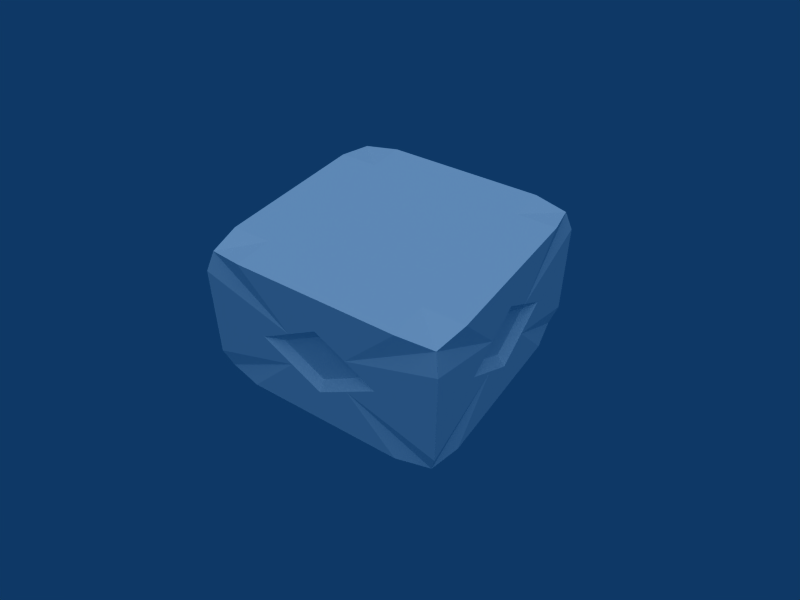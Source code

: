 # Source: Block.blend  (saved by Blender 2.49.2; exported with 4.5.12 LTS)
import bpy
from mathutils import Matrix  # noqa: F401  (used for matrix-valued properties, if any)

bpy.ops.wm.read_factory_settings(use_empty=True)
scene = bpy.context.scene
scene.name = 'Scene'

# ---- collections
col_collection_1 = bpy.data.collections.new('Collection 1'); scene.collection.children.link(col_collection_1)

# ---- materials (node trees are filled in below, after node groups)
mat_material = bpy.data.materials.new('Material')
mat_material.alpha_threshold = 0.0
mat_material.diffuse_color = (1.0, 1.0, 1.0, 1.0)
mat_material.specular_color = (0.8547, 0.6025, 0.2543)
mat_material.roughness = 0.5
mat_material.specular_intensity = 0.0
mat_material.line_color = (0.0, 0.0, 0.0, 1.0)
mat_material_001 = bpy.data.materials.new('Material.001')
mat_material_001.alpha_threshold = 0.0
mat_material_001.diffuse_color = (1.0, 1.0, 1.0, 1.0)
mat_material_001.specular_color = (0.8547, 0.6025, 0.2543)
mat_material_001.roughness = 0.5
mat_material_001.specular_intensity = 0.0
mat_material_001.line_color = (0.0, 0.0, 0.0, 1.0)

# ---- material node trees

# ---- world
world_world = bpy.data.worlds.new('World'); scene.world = world_world
world_world.color = (0.05656, 0.2208, 0.4)
world_world.use_sun_shadow = False
world_world.sun_shadow_jitter_overblur = 0.0
world_world.cycles.sampling_method = 'MANUAL'
world_world.cycles.sample_map_resolution = 256

# ---- cameras
cam_camera = bpy.data.cameras.new('Camera')
cam_camera.passepartout_alpha = 0.2
cam_camera.clip_end = 100.0
cam_camera.lens = 35.0
cam_camera.show_passepartout = False
cam_camera.show_safe_areas = True
cam_camera.dof.focus_distance = 0.0
cam_camera.dof.aperture_fstop = 128.0

# ---- lights
light_lamp = bpy.data.lights.new('Lamp', 'SUN')
light_lamp.transmission_factor = 0.0
light_lamp.angle = 1.571
light_lamp.energy = 1.0
light_lamp.shadow_buffer_clip_start = 0.5
light_lamp.shadow_soft_size = 1.0
light_lamp.shadow_cascade_max_distance = 1000.0
light_lamp.cycles.use_multiple_importance_sampling = False

# ---- meshes
me_circle = bpy.data.meshes.new('Circle')
me_circle.from_pydata([(1.994, 1.995, 1.213), (1.994, 1.995, -1.183), (1.994, -1.998, 1.213), (1.994, -1.998, -1.183), (-1.997, 1.995, 1.213), (-1.997, 1.995, -1.183), (-1.997, -1.998, 1.213), (-1.997, -1.998, -1.183), (2.099, 2.1, 0.01501), (2.099, -2.102, 0.01501), (-2.101, 2.1, 0.01501), (-2.101, -2.102, 0.01501), (0.2613, -2.102, 0.4878), (0.3488, 2.1, -1.246), (0.3488, -2.102, 1.276), (-0.3512, -2.102, -1.246), (-0.001181, -1.983, 0.4563), (-1.401, -2.102, -1.246), (-0.001181, 1.981, -0.4262), (-2.101, 1.4, -1.246), (0.4276, -1.983, -0.1688), (1.964, 0.1826, -0.3159), (0.4276, 1.981, 0.1989), (1.964, 0.7342, 0.01501), (2.099, -0.001241, 0.6454), (-0.5218, 1.981, -0.1137), (-0.001181, -1.983, -0.4262), (-1.401, -1.402, -1.246), (-1.966, -0.001241, 0.01501), (2.099, 0.5241, -0.3002), (2.099, -0.5265, 0.3302), (1.964, -0.001241, 0.01501), (-2.101, 0.5241, 0.3302), (-0.001181, -1.983, 0.01501), (-0.001181, 1.981, 0.01501), (-2.101, -0.5265, -0.3002), (1.049, 2.1, 0.01501), (1.049, -2.102, 0.01501), (-1.051, 2.1, 0.01501), (-1.051, -2.102, 0.01501), (-0.001181, 2.1, 0.6454), (-0.001181, 2.1, -0.6153), (-0.001181, -2.102, 0.6454), (-0.001181, -2.102, -0.6153), (1.399, 1.4, 1.276), (0.5238, 2.1, -0.3002), (0.5238, -2.102, 0.3302), (-0.2637, -2.102, -0.4577), (-0.5262, 2.1, 0.3302), (-0.5262, 2.1, -0.3002), (-0.5262, -2.102, 0.3302), (-0.5262, -2.102, -0.3002), (2.099, 2.1, 0.8555), (-1.966, -0.001241, 0.4563), (1.964, 0.1826, 0.3459), (2.099, -2.102, -0.8255), (0.6113, 1.981, -0.05853), (-2.101, 2.1, -0.8255), (-2.101, -2.102, 0.8555), (-0.001181, -0.001241, -1.246), (-0.2637, -2.102, 0.4878), (2.099, 2.1, -0.8255), (2.099, -2.102, 0.8555), (-0.2462, 1.981, -0.2792), (-2.101, 2.1, 0.8555), (-1.966, 0.7342, 0.01501), (-0.2637, 2.1, -0.4577), (-2.101, -2.102, -0.8255), (1.964, -0.7366, 0.01501), (2.099, 1.049, 0.01501), (2.099, -1.052, 0.01501), (1.964, -0.1851, 0.3459), (-2.101, 1.049, 0.01501), (-1.966, -0.7366, 0.01501), (0.1826, 1.981, -0.3159), (-2.101, -1.052, 0.01501), (2.099, 0.5241, 0.3302), (-0.2462, -1.983, 0.3092), (-0.1849, 1.981, 0.3459), (2.099, -0.5265, -0.3002), (0.1826, -1.983, -0.3159), (-2.101, 0.5241, -0.3002), (-2.101, -0.5265, 0.3302), (-0.3074, -1.983, -0.2424), (1.964, -0.001241, -0.4262), (0.7863, 2.1, -0.1426), (0.7863, -2.102, 0.1726), (-0.001181, -0.001241, 1.276), (-0.7887, 2.1, 0.1726), (-1.044, -0.001241, -1.246), (0.7338, 1.981, 0.01501), (-0.7887, -2.102, -0.1426), (0.7863, 2.1, 0.1726), (2.099, 1.4, 1.276), (-1.966, -0.001241, -0.4262), (0.7863, -2.102, -0.1426), (-1.966, 0.1826, -0.3159), (-0.7887, 2.1, -0.1426), (-0.7887, -2.102, 0.1726), (0.1826, -1.983, 0.3459), (-0.4299, -1.983, 0.1989), (1.399, 1.4, -1.246), (1.399, -1.402, 1.276), (0.4276, 1.981, -0.1688), (-0.001181, 1.043, 1.276), (-0.001181, 1.043, -1.246), (-0.001181, -1.045, 1.276), (-0.001181, -1.045, -1.246), (-0.5524, -1.983, -0.0953), (1.964, -0.001241, 0.4563), (2.099, -1.402, 1.276), (2.099, -1.402, -1.246), (-2.101, 1.4, 1.276), (-0.7362, 1.981, 0.01501), (0.5194, -1.983, 0.1437), (-2.101, -1.402, -1.246), (-0.7362, -1.983, 0.01501), (-1.401, 1.4, -1.246), (1.964, -0.1851, -0.3159), (2.099, 1.4, -1.246), (-1.966, 0.1826, 0.3459), (-0.001181, 1.981, 0.4563), (-2.101, -1.402, 1.276), (-1.966, -0.1851, -0.3159), (-1.401, -1.402, 1.276), (2.099, 0.2614, -0.4577), (-1.401, 1.4, 1.276), (2.099, -0.001241, -0.6153), (-2.101, 0.2614, 0.4878), (-2.101, -0.001241, -0.6153), (-2.101, -0.001241, 0.6454), (-2.101, -0.2639, -0.4577), (2.099, 0.2614, 0.4878), (1.399, -1.402, -1.246), (2.099, -0.3514, 0.4352), (2.099, -0.3514, -0.4052), (-1.044, -0.001241, 1.276), (-2.101, 0.349, -0.4052), (-2.101, -0.3514, 0.4352), (-0.4299, 1.981, 0.1989), (1.399, 2.1, 1.276), (1.399, 2.1, -1.246), (1.399, -2.102, 1.276), (1.399, -2.102, -1.246), (0.7338, -1.983, 0.01501), (0.5238, -2.102, -0.3002), (-1.401, -2.102, 1.276), (-1.966, -0.1851, 0.3459), (0.3488, 2.1, 1.276), (0.2613, 2.1, -0.4577), (0.5238, 2.1, 0.3302), (0.1826, 1.981, 0.3459), (-1.401, 2.1, 1.276), (-1.401, 2.1, -1.246), (-0.7012, -2.102, 1.276), (-0.2637, 2.1, 0.4878), (1.042, -0.001241, 1.276), (1.042, -0.001241, -1.246)], [], [(76, 69, 52), (69, 76, 23), (61, 69, 29), (109, 24, 71), (62, 70, 30), (58, 6, 82), (79, 70, 55), (108, 51, 83), (64, 72, 32), (74, 41, 18), (81, 72, 57), (30, 2, 62), (82, 75, 58), (40, 151, 121), (67, 75, 35), (21, 29, 23), (49, 97, 25), (69, 8, 52), (50, 98, 100), (8, 69, 61), (81, 137, 96), (9, 70, 62), (79, 135, 118), (70, 9, 55), (26, 47, 43), (10, 72, 64), (40, 150, 151), (72, 10, 57), (108, 91, 51), (75, 11, 58), (138, 130, 147), (11, 75, 67), (36, 92, 52), (36, 52, 8), (61, 85, 36), (61, 36, 8), (62, 86, 37), (62, 37, 9), (37, 95, 55), (37, 55, 9), (64, 88, 38), (64, 38, 10), (38, 97, 57), (38, 57, 10), (39, 98, 58), (39, 58, 11), (67, 91, 39), (67, 39, 11), (137, 129, 96), (120, 128, 32), (89, 107, 17), (82, 138, 147), (135, 127, 118), (35, 7, 67), (71, 24, 134), (104, 87, 156), (105, 89, 153), (107, 59, 157), (132, 24, 109), (107, 157, 119), (94, 129, 131), (104, 156, 93), (53, 128, 120), (157, 59, 105), (24, 132, 93), (24, 93, 110), (119, 125, 127), (73, 147, 28), (136, 104, 152), (28, 120, 65), (53, 130, 128), (97, 113, 25), (112, 128, 130), (31, 71, 68), (84, 127, 125), (23, 54, 31), (127, 84, 118), (130, 122, 112), (115, 131, 129), (115, 129, 19), (132, 109, 54), (145, 95, 20), (96, 94, 28), (156, 106, 102), (110, 134, 24), (43, 145, 80), (127, 135, 111), (127, 111, 119), (28, 53, 120), (72, 81, 65), (129, 137, 19), (76, 132, 54), (130, 138, 122), (106, 136, 146), (95, 37, 144), (144, 86, 114), (150, 40, 148), (150, 148, 140), (81, 96, 65), (13, 149, 141), (79, 118, 68), (14, 12, 142), (145, 43, 143), (32, 4, 64), (113, 88, 139), (99, 42, 16), (76, 54, 23), (52, 0, 76), (120, 32, 65), (60, 154, 146), (95, 144, 20), (15, 47, 17), (82, 147, 73), (65, 32, 72), (13, 41, 149), (70, 79, 68), (14, 42, 12), (68, 30, 70), (84, 125, 21), (43, 15, 143), (148, 40, 155), (148, 155, 152), (66, 41, 13), (66, 13, 153), (60, 42, 14), (60, 14, 154), (15, 43, 47), (73, 35, 75), (92, 36, 90), (31, 109, 71), (33, 144, 114), (90, 36, 85), (116, 33, 100), (113, 38, 88), (29, 1, 61), (133, 143, 15), (147, 53, 28), (152, 44, 148), (156, 87, 106), (101, 153, 13), (102, 146, 154), (102, 154, 14), (15, 17, 133), (157, 105, 119), (23, 29, 69), (44, 140, 148), (75, 82, 73), (141, 101, 13), (34, 113, 139), (142, 102, 14), (90, 34, 22), (57, 5, 81), (100, 33, 77), (42, 60, 16), (77, 33, 16), (33, 83, 26), (118, 84, 31), (21, 125, 29), (151, 34, 121), (34, 74, 18), (104, 93, 44), (33, 116, 108), (101, 119, 105), (28, 94, 123), (114, 86, 46), (31, 84, 21), (107, 119, 133), (144, 33, 20), (41, 66, 18), (152, 104, 44), (22, 34, 151), (105, 153, 101), (144, 37, 86), (106, 146, 102), (33, 99, 16), (17, 107, 133), (60, 50, 100), (113, 34, 25), (66, 49, 25), (34, 90, 56), (43, 80, 26), (55, 3, 79), (103, 45, 149), (34, 56, 103), (34, 139, 78), (78, 155, 40), (71, 134, 30), (34, 103, 74), (34, 78, 121), (150, 92, 22), (83, 51, 47), (80, 33, 26), (33, 108, 83), (103, 85, 45), (92, 90, 22), (145, 20, 80), (94, 131, 123), (110, 93, 102), (116, 91, 108), (119, 111, 133), (71, 30, 68), (66, 63, 18), (60, 77, 16), (83, 47, 26), (78, 40, 121), (60, 100, 77), (139, 48, 155), (66, 25, 63), (129, 94, 96), (93, 156, 102), (114, 46, 12), (103, 149, 74), (33, 114, 99), (25, 34, 63), (130, 53, 147), (63, 34, 18), (136, 152, 146), (90, 85, 56), (17, 153, 89), (56, 85, 103), (74, 149, 41), (139, 88, 48), (28, 123, 73), (139, 155, 78), (65, 96, 28), (99, 12, 42), (150, 22, 151), (114, 12, 99), (68, 118, 31), (20, 33, 80), (31, 21, 23), (98, 116, 100), (93, 0, 44), (101, 1, 119), (102, 2, 110), (111, 3, 133), (126, 4, 112), (19, 5, 117), (122, 6, 124), (27, 7, 115), (44, 0, 140), (141, 1, 101), (142, 2, 102), (133, 3, 143), (152, 4, 126), (117, 5, 153), (124, 6, 146), (17, 7, 27), (54, 109, 31), (141, 149, 45), (142, 12, 46), (123, 131, 35), (152, 155, 48), (49, 66, 153), (50, 60, 146), (17, 47, 51), (140, 0, 150), (45, 1, 141), (46, 2, 142), (143, 3, 145), (48, 4, 152), (153, 5, 49), (146, 6, 50), (51, 7, 17), (132, 76, 93), (119, 29, 125), (110, 30, 134), (135, 79, 111), (112, 32, 128), (137, 81, 19), (138, 82, 122), (115, 35, 131), (76, 0, 93), (119, 1, 29), (110, 2, 30), (79, 3, 111), (112, 4, 32), (81, 5, 19), (82, 6, 122), (115, 7, 35), (92, 150, 52), (61, 45, 85), (62, 46, 86), (95, 145, 55), (64, 48, 88), (97, 49, 57), (98, 50, 58), (67, 51, 91), (150, 0, 52), (61, 1, 45), (62, 2, 46), (145, 3, 55), (64, 4, 48), (49, 5, 57), (50, 6, 58), (67, 7, 51), (89, 59, 107), (123, 35, 73), (116, 39, 91), (106, 87, 136), (98, 39, 116), (105, 59, 89), (136, 87, 104), (97, 38, 113), (19, 117, 27, 115), (112, 122, 124, 126)])
me_circle.polygons.foreach_set('material_index', [0, 0, 0, 0, 0, 0, 0, 0, 0, 0, 0, 0, 0, 0, 0, 0, 0, 0, 0, 0, 0, 0, 0, 0, 0, 0, 0, 0, 0, 0, 0, 0, 0, 0, 0, 0, 0, 0, 0, 0, 0, 0, 0, 0, 0, 0, 0, 0, 0, 0, 1, 0, 0, 0, 0, 1, 1, 1, 0, 1, 0, 1, 0, 1, 0, 0, 0, 0, 1, 0, 0, 0, 0, 0, 0, 0, 0, 0, 0, 0, 0, 0, 0, 1, 0, 0, 0, 0, 0, 0, 0, 0, 0, 1, 0, 0, 0, 0, 0, 0, 0, 0, 0, 0, 0, 0, 0, 0, 0, 0, 0, 0, 0, 0, 0, 0, 0, 0, 0, 0, 0, 0, 0, 0, 0, 0, 0, 0, 0, 0, 0, 0, 0, 0, 0, 1, 0, 1, 1, 1, 1, 1, 1, 1, 0, 1, 0, 1, 0, 1, 0, 0, 0, 0, 0, 0, 0, 0, 0, 0, 1, 0, 1, 0, 0, 0, 1, 0, 0, 1, 0, 1, 0, 1, 0, 1, 0, 0, 0, 0, 0, 0, 0, 0, 0, 0, 0, 0, 0, 0, 0, 0, 0, 0, 0, 0, 0, 1, 0, 1, 0, 0, 0, 0, 0, 0, 0, 0, 0, 1, 0, 0, 0, 0, 0, 0, 1, 0, 1, 0, 0, 0, 0, 0, 0, 0, 0, 0, 0, 0, 0, 0, 1, 1, 1, 1, 1, 1, 1, 1, 1, 1, 1, 1, 1, 1, 1, 1, 0, 0, 0, 0, 0, 0, 0, 0, 0, 0, 0, 0, 0, 0, 0, 0, 0, 0, 0, 0, 0, 0, 0, 0, 0, 0, 0, 0, 0, 0, 0, 0, 0, 0, 0, 0, 0, 0, 0, 0, 0, 0, 0, 0, 0, 0, 0, 0, 1, 0, 0, 1, 0, 1, 1, 0, 1, 1])
_uv = me_circle.uv_layers.new(name='UVTex')
_uv.uv.foreach_set('vector', [0.625, 0.625, 0.75, 0.5, 1.0, 0.8333, 0.75, 0.5, 0.625, 0.625, 0.675, 0.5, 1.0, 0.1667, 0.75, 0.5, 0.625, 0.375, 0.5, 0.675, 0.5, 0.75, 0.4563, 0.6312, 1.362e-07, 0.8333, 0.25, 0.5, 0.375, 0.625, 1.0, 0.8333, 0.9751, 0.9751, 0.625, 0.625, 0.375, 0.375, 0.25, 0.5, 6.808e-08, 0.1667, 0.3688, 0.4562, 0.375, 0.375, 0.4271, 0.3979, 1.362e-07, 0.8333, 0.25, 0.5, 0.375, 0.625, 0.4563, 0.3688, 0.5, 0.25, 0.5, 0.325, 0.375, 0.375, 0.25, 0.5, 6.808e-08, 0.1667, 0.375, 0.625, 0.02485, 0.9751, 1.362e-07, 0.8333, 0.625, 0.625, 0.75, 0.5, 1.0, 0.8333, 0.5, 0.75, 0.4563, 0.6312, 0.5, 0.675, 1.0, 0.1667, 0.75, 0.5, 0.625, 0.375, 0.5437, 0.3688, 0.625, 0.375, 0.675, 0.5, 0.625, 0.375, 0.6875, 0.4375, 0.624, 0.449, 0.75, 0.5, 1.0, 0.5, 1.0, 0.8333, 0.375, 0.625, 0.3125, 0.5625, 0.3979, 0.5729, 1.0, 0.5, 0.75, 0.5, 1.0, 0.1667, 0.375, 0.375, 0.4167, 0.3333, 0.4562, 0.3688, 0.0, 0.5, 0.25, 0.5, 1.362e-07, 0.8333, 0.375, 0.375, 0.4167, 0.3333, 0.4563, 0.3688, 0.25, 0.5, 0.0, 0.5, 6.808e-08, 0.1667, 0.5, 0.325, 0.4375, 0.3125, 0.5, 0.25, 0.0, 0.5, 0.25, 0.5, 1.362e-07, 0.8333, 0.5, 0.75, 0.375, 0.625, 0.4563, 0.6312, 0.25, 0.5, 0.0, 0.5, 6.808e-08, 0.1667, 0.3688, 0.4562, 0.3125, 0.4375, 0.375, 0.375, 0.75, 0.5, 1.0, 0.5, 1.0, 0.8333, 0.5833, 0.6667, 0.5, 0.75, 0.5437, 0.6312, 1.0, 0.5, 0.75, 0.5, 1.0, 0.1667, 0.25, 0.5, 0.3125, 0.5625, 6.812e-08, 0.8333, 0.25, 0.5, 6.812e-08, 0.8333, 6.812e-08, 0.5, 0.0, 0.1667, 0.3125, 0.4375, 0.25, 0.5, 0.0, 0.1667, 0.25, 0.5, 6.812e-08, 0.5, 1.0, 0.8333, 0.6875, 0.5625, 0.75, 0.5, 1.0, 0.8333, 0.75, 0.5, 1.0, 0.5, 0.75, 0.5, 0.6875, 0.4375, 1.0, 0.1667, 0.75, 0.5, 1.0, 0.1667, 1.0, 0.5, 1.0, 0.8333, 0.6875, 0.5625, 0.75, 0.5, 1.0, 0.8333, 0.75, 0.5, 1.0, 0.5, 0.75, 0.5, 0.6875, 0.4375, 1.0, 0.1667, 0.75, 0.5, 1.0, 0.1667, 1.0, 0.5, 0.25, 0.5, 0.3125, 0.5625, 6.812e-08, 0.8333, 0.25, 0.5, 6.812e-08, 0.8333, 6.812e-08, 0.5, 0.0, 0.1667, 0.3125, 0.4375, 0.25, 0.5, 0.0, 0.1667, 0.25, 0.5, 6.812e-08, 0.5, 0.4167, 0.3333, 0.5, 0.25, 0.4562, 0.3688, 0.4562, 0.6312, 0.4375, 0.6875, 0.375, 0.625, 0.2516, 0.5, 0.5, 0.7484, 0.1667, 1.0, 0.625, 0.625, 0.5833, 0.6667, 0.5437, 0.6312, 0.4167, 0.3333, 0.5, 0.25, 0.4563, 0.3688, 0.625, 0.375, 0.9751, 0.02485, 1.0, 0.1667, 0.4563, 0.6312, 0.5, 0.75, 0.4167, 0.6667, 0.5, 0.7484, 0.5, 0.5, 0.7484, 0.5, 0.5, 0.2516, 0.2516, 0.5, 0.1667, 1.135e-07, 0.5, 0.7484, 0.5, 0.5, 0.7484, 0.5, 0.5625, 0.6875, 0.5, 0.75, 0.5, 0.675, 0.5, 0.7484, 0.7484, 0.5, 1.0, 0.1667, 0.5, 0.325, 0.5, 0.25, 0.5625, 0.3125, 0.5, 0.7484, 0.7484, 0.5, 1.0, 0.8333, 0.5, 0.675, 0.4375, 0.6875, 0.4562, 0.6312, 0.7484, 0.5, 0.5, 0.5, 0.5, 0.2516, 0.5, 0.75, 0.5625, 0.6875, 0.8333, 1.0, 0.5, 0.75, 0.8333, 1.0, 0.1667, 1.0, 0.8333, 0.0, 0.5625, 0.3125, 0.5, 0.25, 0.675, 0.5, 0.5437, 0.6312, 0.5, 0.5, 0.2516, 0.5, 0.5, 0.7484, 0.1667, 1.0, 0.5, 0.5, 0.4562, 0.6312, 0.325, 0.5, 0.5, 0.675, 0.5, 0.75, 0.4375, 0.6875, 0.6875, 0.4375, 0.675, 0.5, 0.624, 0.449, 0.1667, 1.0, 0.4375, 0.6875, 0.5, 0.75, 0.5, 0.5, 0.4563, 0.6312, 0.325, 0.5, 0.5, 0.325, 0.5, 0.25, 0.5625, 0.3125, 0.675, 0.5, 0.5438, 0.6312, 0.5, 0.5, 0.5, 0.25, 0.5, 0.325, 0.4563, 0.3688, 0.5, 0.75, 0.8333, 1.0, 0.1667, 1.0, 0.8333, 4.425e-07, 0.5625, 0.3125, 0.5, 0.25, 0.8333, 4.425e-07, 0.5, 0.25, 0.1667, 0.0, 0.5625, 0.6875, 0.5, 0.675, 0.5438, 0.6312, 0.625, 0.375, 0.6875, 0.4375, 0.6021, 0.4271, 0.4562, 0.3688, 0.5, 0.325, 0.5, 0.5, 0.7484, 0.5, 0.5, 0.2516, 0.8333, 0.1667, 0.1667, 1.0, 0.4167, 0.6667, 0.5, 0.75, 0.5, 0.25, 0.625, 0.375, 0.5437, 0.3687, 0.5, 0.25, 0.4167, 0.3333, 0.1667, 3.064e-07, 0.5, 0.25, 0.1667, 3.064e-07, 0.8333, 0.0, 0.5, 0.5, 0.5, 0.675, 0.4562, 0.6312, 0.25, 0.5, 0.375, 0.375, 0.325, 0.5, 0.5, 0.25, 0.4167, 0.3333, 0.1667, 0.0, 0.625, 0.625, 0.5625, 0.6875, 0.5438, 0.6312, 0.5, 0.75, 0.5833, 0.6667, 0.8333, 1.0, 0.5, 0.2516, 0.2516, 0.5, 0.1667, 1.135e-07, 0.6875, 0.4375, 0.75, 0.5, 0.675, 0.5, 0.675, 0.5, 0.6875, 0.5625, 0.624, 0.551, 0.375, 0.625, 0.5, 0.75, 0.4167, 1.0, 0.375, 0.625, 0.4167, 1.0, 0.1667, 1.0, 0.375, 0.375, 0.4562, 0.3688, 0.325, 0.5, 0.4167, 3.404e-08, 0.4375, 0.3125, 0.1667, 6.808e-08, 0.375, 0.375, 0.4563, 0.3688, 0.325, 0.5, 0.5833, 1.0, 0.5625, 0.6875, 0.8333, 1.0, 0.625, 0.375, 0.5, 0.25, 0.8333, 0.0, 0.375, 0.625, 0.02485, 0.9751, 1.362e-07, 0.8333, 0.675, 0.5, 0.6875, 0.5625, 0.6021, 0.5729, 0.5437, 0.6312, 0.5, 0.75, 0.5, 0.675, 0.625, 0.625, 0.5438, 0.6312, 0.675, 0.5, 1.0, 0.8333, 0.9751, 0.9751, 0.625, 0.625, 0.4562, 0.6312, 0.375, 0.625, 0.325, 0.5, 0.4375, 0.6875, 0.3333, 1.0, 0.1667, 1.0, 0.6875, 0.4375, 0.675, 0.5, 0.6021, 0.4271, 0.4167, 3.404e-08, 0.4375, 0.3125, 0.1667, 6.808e-08, 0.625, 0.625, 0.5437, 0.6312, 0.675, 0.5, 0.325, 0.5, 0.375, 0.625, 0.25, 0.5, 0.4167, 3.404e-08, 0.5, 0.25, 0.4375, 0.3125, 0.25, 0.5, 0.375, 0.375, 0.325, 0.5, 0.5833, 1.0, 0.5, 0.75, 0.5625, 0.6875, 0.325, 0.5, 0.375, 0.625, 0.25, 0.5, 0.5, 0.325, 0.5625, 0.3125, 0.5437, 0.3688, 0.5, 0.25, 0.4167, 3.404e-08, 0.8333, 0.0, 0.4167, 1.0, 0.5, 0.75, 0.5625, 0.6875, 0.4167, 1.0, 0.5625, 0.6875, 0.8333, 1.0, 0.5625, 0.3125, 0.5, 0.25, 0.4167, 3.404e-08, 0.5625, 0.3125, 0.4167, 3.404e-08, 0.8333, 0.0, 0.4375, 0.6875, 0.5, 0.75, 0.5833, 1.0, 0.4375, 0.6875, 0.5833, 1.0, 0.3333, 1.0, 0.4167, 3.404e-08, 0.5, 0.25, 0.4375, 0.3125, 0.675, 0.5, 0.625, 0.375, 0.75, 0.5, 0.3125, 0.5625, 0.25, 0.5, 0.325, 0.5, 0.5, 0.5, 0.5, 0.675, 0.4563, 0.6312, 0.5, 0.5, 0.675, 0.5, 0.624, 0.551, 0.325, 0.5, 0.25, 0.5, 0.3125, 0.4375, 0.325, 0.5, 0.5, 0.5, 0.3979, 0.5729, 0.675, 0.5, 0.75, 0.5, 0.6875, 0.5625, 0.625, 0.375, 0.9751, 0.02485, 1.0, 0.1667, 0.8333, 0.8333, 0.8333, 1.0, 0.4167, 1.0, 0.5437, 0.6312, 0.5, 0.675, 0.5, 0.5, 0.1667, 1.0, 0.8333, 0.8333, 0.5833, 1.0, 0.7484, 0.5, 0.5, 0.5, 0.5, 0.2516, 0.8333, 0.1667, 0.1667, 1.135e-07, 0.5833, 5.673e-08, 0.8333, 0.1667, 0.1667, 1.135e-07, 0.3333, 5.673e-08, 0.8333, 0.1667, 0.3333, 5.673e-08, 0.5833, 5.673e-08, 0.4167, 1.0, 0.1667, 1.0, 0.8333, 0.8333, 0.7484, 0.5, 0.5, 0.2516, 1.0, 0.1667, 0.675, 0.5, 0.625, 0.375, 0.75, 0.5, 0.8333, 0.8333, 0.8333, 1.0, 0.5833, 1.0, 0.75, 0.5, 0.625, 0.625, 0.675, 0.5, 0.8333, 0.0, 0.8333, 0.1667, 0.5833, 5.673e-08, 0.5, 0.5, 0.675, 0.5, 0.6021, 0.5729, 0.8333, 0.0, 0.8333, 0.1667, 0.5833, 5.673e-08, 0.325, 0.5, 0.5, 0.5, 0.3979, 0.5729, 6.808e-08, 0.1667, 0.02485, 0.02485, 0.375, 0.375, 0.3979, 0.5729, 0.5, 0.5, 0.4417, 0.6167, 0.5, 0.75, 0.4375, 0.6875, 0.5, 0.675, 0.4417, 0.6167, 0.5, 0.5, 0.5, 0.675, 0.5, 0.5, 0.4271, 0.3979, 0.5, 0.325, 0.4563, 0.3688, 0.5, 0.325, 0.5, 0.5, 0.5437, 0.3688, 0.5625, 0.3125, 0.625, 0.375, 0.4563, 0.6312, 0.5, 0.5, 0.5, 0.675, 0.5, 0.5, 0.4563, 0.3688, 0.5, 0.325, 0.5, 0.7484, 1.0, 0.8333, 0.8333, 0.8333, 0.5, 0.5, 0.325, 0.5, 0.3688, 0.4562, 0.8333, 0.1667, 1.0, 0.1667, 0.5, 0.2516, 0.5, 0.5, 0.5, 0.325, 0.5437, 0.3688, 0.624, 0.551, 0.6875, 0.5625, 0.625, 0.625, 0.5, 0.5, 0.5, 0.325, 0.5437, 0.3688, 0.5, 0.7484, 1.0, 0.1667, 0.8333, 0.8333, 0.675, 0.5, 0.5, 0.5, 0.6021, 0.4271, 0.5, 0.25, 0.5625, 0.3125, 0.5, 0.325, 0.1667, 1.0, 0.5, 0.7484, 0.8333, 0.8333, 0.3979, 0.5729, 0.5, 0.5, 0.4563, 0.6312, 0.5, 0.2516, 0.1667, 1.135e-07, 0.8333, 0.1667, 0.675, 0.5, 0.75, 0.5, 0.6875, 0.5625, 0.5, 0.2516, 0.1667, 1.135e-07, 0.8333, 0.1667, 0.5, 0.5, 0.5437, 0.6312, 0.5, 0.675, 0.1667, 1.0, 0.5, 0.7484, 0.8333, 0.8333, 0.4375, 0.6875, 0.375, 0.625, 0.3979, 0.5729, 0.675, 0.5, 0.5, 0.5, 0.624, 0.449, 0.5625, 0.3125, 0.625, 0.375, 0.624, 0.449, 0.5, 0.5, 0.325, 0.5, 0.3542, 0.4708, 0.5, 0.25, 0.5437, 0.3687, 0.5, 0.325, 6.808e-08, 0.1667, 0.02485, 0.02485, 0.375, 0.375, 0.3979, 0.4271, 0.375, 0.375, 0.4375, 0.3125, 0.5, 0.5, 0.3542, 0.4708, 0.3979, 0.4271, 0.5, 0.5, 0.6021, 0.5729, 0.5438, 0.6312, 0.5438, 0.6312, 0.5625, 0.6875, 0.5, 0.75, 0.4563, 0.6312, 0.4167, 0.6667, 0.375, 0.625, 0.5, 0.5, 0.3979, 0.4271, 0.4563, 0.3688, 0.5, 0.5, 0.5438, 0.6312, 0.5, 0.675, 0.375, 0.625, 0.3125, 0.5625, 0.3979, 0.5729, 0.4271, 0.3979, 0.375, 0.375, 0.4375, 0.3125, 0.5437, 0.3687, 0.5, 0.5, 0.5, 0.325, 0.5, 0.5, 0.3688, 0.4562, 0.4271, 0.3979, 0.3979, 0.4271, 0.3125, 0.4375, 0.375, 0.375, 0.3125, 0.5625, 0.325, 0.5, 0.3979, 0.5729, 0.625, 0.375, 0.6021, 0.4271, 0.5437, 0.3687, 0.5, 0.325, 0.5625, 0.3125, 0.5437, 0.3688, 1.0, 0.1667, 1.0, 0.8333, 0.8333, 0.1667, 0.325, 0.5, 0.3125, 0.4375, 0.3688, 0.4562, 1.0, 0.1667, 1.0, 0.8333, 0.8333, 0.8333, 0.4563, 0.6312, 0.375, 0.625, 0.325, 0.5, 0.5625, 0.3125, 0.5583, 0.3833, 0.5, 0.325, 0.4375, 0.6875, 0.4417, 0.6167, 0.5, 0.675, 0.4271, 0.3979, 0.4375, 0.3125, 0.5, 0.325, 0.5438, 0.6312, 0.5, 0.75, 0.5, 0.675, 0.4375, 0.6875, 0.3979, 0.5729, 0.4417, 0.6167, 0.6021, 0.5729, 0.625, 0.625, 0.5625, 0.6875, 0.5625, 0.3125, 0.624, 0.449, 0.5583, 0.3833, 0.5, 0.25, 0.5, 0.325, 0.4562, 0.3688, 1.0, 0.8333, 0.7484, 0.5, 0.8333, 0.1667, 0.624, 0.551, 0.625, 0.625, 0.5625, 0.6875, 0.3979, 0.4271, 0.4375, 0.3125, 0.4563, 0.3688, 0.5, 0.5, 0.624, 0.551, 0.5437, 0.6312, 0.624, 0.449, 0.5, 0.5, 0.5583, 0.3833, 0.5, 0.75, 0.5, 0.675, 0.5437, 0.6312, 0.5583, 0.3833, 0.5, 0.5, 0.5, 0.325, 0.2516, 0.5, 0.1667, 1.0, 0.1667, 1.135e-07, 0.325, 0.5, 0.3125, 0.4375, 0.3542, 0.4708, 0.1667, 1.0, 0.1667, 1.135e-07, 0.2516, 0.5, 0.3542, 0.4708, 0.3125, 0.4375, 0.3979, 0.4271, 0.4563, 0.3688, 0.4375, 0.3125, 0.5, 0.25, 0.6021, 0.5729, 0.6875, 0.5625, 0.625, 0.625, 0.5, 0.5, 0.5437, 0.3688, 0.675, 0.5, 0.6021, 0.5729, 0.5625, 0.6875, 0.5438, 0.6312, 0.325, 0.5, 0.4562, 0.3688, 0.5, 0.5, 0.5437, 0.6312, 0.5625, 0.6875, 0.5, 0.75, 0.375, 0.625, 0.3979, 0.5729, 0.4563, 0.6312, 0.624, 0.551, 0.5625, 0.6875, 0.5437, 0.6312, 0.325, 0.5, 0.4563, 0.3688, 0.5, 0.5, 0.6021, 0.4271, 0.5, 0.5, 0.5437, 0.3687, 0.5, 0.5, 0.5437, 0.3688, 0.675, 0.5, 0.3125, 0.5625, 0.325, 0.5, 0.3979, 0.5729, 1.0, 0.8333, 0.9751, 0.9751, 0.8333, 0.8333, 0.8333, 0.1667, 0.9751, 0.02485, 1.0, 0.1667, 0.8333, 0.1667, 0.9751, 0.02485, 1.0, 0.1667, 1.0, 0.8333, 0.9751, 0.9751, 0.8333, 0.8333, 0.1667, 0.8333, 0.02485, 0.9751, 1.135e-07, 0.8333, 0.0, 0.1667, 0.02485, 0.02485, 0.1667, 0.1667, 0.0, 0.1667, 0.02485, 0.02485, 0.1667, 0.1667, 0.1667, 0.8333, 0.02485, 0.9751, 1.135e-07, 0.8333, 0.8333, 0.8333, 0.9751, 0.9751, 0.8333, 1.0, 0.8333, 0.0, 0.9751, 0.02485, 0.8333, 0.1667, 0.8333, 0.0, 0.9751, 0.02485, 0.8333, 0.1667, 0.8333, 0.8333, 0.9751, 0.9751, 0.8333, 1.0, 0.1667, 1.0, 0.02485, 0.9751, 0.1667, 0.8333, 0.1667, 0.1667, 0.02485, 0.02485, 0.1667, 1.135e-07, 0.1667, 0.1667, 0.02485, 0.02485, 0.1667, 1.135e-07, 0.1667, 1.0, 0.02485, 0.9751, 0.1667, 0.8333, 0.5438, 0.6312, 0.5, 0.675, 0.5, 0.5, 0.1667, 6.808e-08, 0.4375, 0.3125, 0.375, 0.375, 0.8333, 1.0, 0.5625, 0.6875, 0.625, 0.625, 0.5437, 0.3688, 0.5625, 0.3125, 0.625, 0.375, 0.8333, 1.0, 0.5625, 0.6875, 0.625, 0.625, 0.625, 0.375, 0.5625, 0.3125, 0.8333, 0.0, 0.375, 0.625, 0.4375, 0.6875, 0.1667, 1.0, 0.1667, 6.808e-08, 0.4375, 0.3125, 0.375, 0.375, 0.1667, 1.0, 0.02485, 0.9751, 0.375, 0.625, 0.375, 0.375, 0.02485, 0.02485, 0.1667, 6.808e-08, 0.625, 0.625, 0.9751, 0.9751, 0.8333, 1.0, 0.8333, 0.0, 0.9751, 0.02485, 0.625, 0.375, 0.625, 0.625, 0.9751, 0.9751, 0.8333, 1.0, 0.8333, 0.0, 0.9751, 0.02485, 0.625, 0.375, 0.1667, 1.0, 0.02485, 0.9751, 0.375, 0.625, 0.375, 0.375, 0.02485, 0.02485, 0.1667, 6.808e-08, 0.5625, 0.6875, 0.625, 0.625, 0.8333, 1.0, 0.8333, 0.0, 0.625, 0.375, 0.5625, 0.3125, 0.1667, 1.0, 0.375, 0.625, 0.4167, 0.6667, 0.4167, 0.3333, 0.375, 0.375, 0.1667, 3.064e-07, 0.1667, 1.0, 0.375, 0.625, 0.4375, 0.6875, 0.4167, 0.3333, 0.375, 0.375, 0.1667, 0.0, 0.5833, 0.6667, 0.625, 0.625, 0.8333, 1.0, 0.8333, 4.425e-07, 0.625, 0.375, 0.5625, 0.3125, 0.625, 0.625, 0.9751, 0.9751, 0.8333, 1.0, 0.8333, 0.0, 0.9751, 0.02485, 0.625, 0.375, 0.1667, 1.0, 0.02485, 0.9751, 0.375, 0.625, 0.375, 0.375, 0.02485, 0.02485, 0.1667, 3.064e-07, 0.1667, 1.0, 0.02485, 0.9751, 0.375, 0.625, 0.375, 0.375, 0.02485, 0.02485, 0.1667, 0.0, 0.625, 0.625, 0.9751, 0.9751, 0.8333, 1.0, 0.8333, 4.425e-07, 0.9751, 0.02485, 0.625, 0.375, 0.3125, 0.5625, 0.375, 0.625, 6.812e-08, 0.8333, 0.0, 0.1667, 0.375, 0.375, 0.3125, 0.4375, 1.0, 0.8333, 0.625, 0.625, 0.6875, 0.5625, 0.6875, 0.4375, 0.625, 0.375, 1.0, 0.1667, 1.0, 0.8333, 0.625, 0.625, 0.6875, 0.5625, 0.6875, 0.4375, 0.625, 0.375, 1.0, 0.1667, 0.3125, 0.5625, 0.375, 0.625, 6.812e-08, 0.8333, 0.0, 0.1667, 0.375, 0.375, 0.3125, 0.4375, 0.375, 0.625, 0.02485, 0.9751, 6.812e-08, 0.8333, 0.0, 0.1667, 0.02485, 0.02485, 0.375, 0.375, 1.0, 0.8333, 0.9751, 0.9751, 0.625, 0.625, 0.625, 0.375, 0.9751, 0.02485, 1.0, 0.1667, 1.0, 0.8333, 0.9751, 0.9751, 0.625, 0.625, 0.625, 0.375, 0.9751, 0.02485, 1.0, 0.1667, 0.375, 0.625, 0.02485, 0.9751, 6.812e-08, 0.8333, 0.0, 0.1667, 0.02485, 0.02485, 0.375, 0.375, 0.2516, 0.5, 0.5, 0.5, 0.5, 0.7484, 0.5437, 0.3688, 0.625, 0.375, 0.675, 0.5, 0.325, 0.5, 0.25, 0.5, 0.3125, 0.4375, 0.5, 0.2516, 0.5, 0.5, 0.2516, 0.5, 0.3125, 0.5625, 0.25, 0.5, 0.325, 0.5, 0.5, 0.2516, 0.5, 0.5, 0.2516, 0.5, 0.2516, 0.5, 0.5, 0.5, 0.5, 0.7484, 0.6875, 0.4375, 0.75, 0.5, 0.675, 0.5, 0.0, 0.1667, 0.1667, 0.1667, 0.1667, 0.8333, 1.135e-07, 0.8333, 1.135e-07, 0.8333, 0.0, 0.1667, 0.1667, 0.1667, 0.1667, 0.8333])
me_circle.materials.append(mat_material)
me_circle.materials.append(mat_material_001)
me_circle.use_remesh_preserve_volume = False
me_circle.use_remesh_preserve_attributes = False
me_circle.use_mirror_vertex_groups = False
me_circle.update()

# ---- objects
ob_circle = bpy.data.objects.new('Circle', me_circle)
ob_lamp = bpy.data.objects.new('Lamp', light_lamp)
ob_camera = bpy.data.objects.new('Camera', cam_camera)

# ---- transforms, parenting, visibility, modifiers, constraints
ob_circle.location = (0.0, 0.0, 0.0)
ob_circle.lock_rotations_4d = False
ob_circle.empty_display_type = 'ARROWS'
ob_circle.lineart.crease_threshold = 0.0
ob_lamp.location = (0.0, 0.0, 17.03)
ob_lamp.rotation_euler = (-0.1151, 0.195, -1.617)
ob_lamp.lock_rotations_4d = False
ob_lamp.empty_display_type = 'ARROWS'
ob_lamp.lineart.crease_threshold = 0.0
ob_camera.location = (5.721, -8.377, 8.148)
ob_camera.rotation_euler = (0.8824, -0.0, 0.5927)
ob_camera.lock_rotations_4d = False
ob_camera.empty_display_type = 'ARROWS'
ob_camera.lineart.crease_threshold = 0.0

# ---- collection membership
col_collection_1.objects.link(ob_circle)
col_collection_1.objects.link(ob_lamp)
col_collection_1.objects.link(ob_camera)

# ---- scene / render settings (as saved in the file)
scene.camera = ob_camera
scene.frame_start = 1; scene.frame_end = 250; scene.frame_set(2)
scene.render.engine = 'BLENDER_EEVEE_NEXT'
scene.render.image_settings.file_format = 'JPEG'
scene.render.image_settings.color_mode = 'RGB'
scene.render.image_settings.compression = 90
scene.render.resolution_x = 800
scene.render.resolution_y = 600
scene.render.pixel_aspect_x = 100.0
scene.render.pixel_aspect_y = 100.0
scene.render.fps = 25
scene.render.dither_intensity = 0.0
scene.render.use_compositing = False
scene.render.use_sequencer = False
scene.render.bake_margin = 2
scene.render.bake_bias = 0.0
scene.render.use_stamp_time = False
scene.render.use_stamp_date = False
scene.render.use_stamp_frame = False
scene.render.use_stamp_camera = False
scene.render.use_stamp_scene = False
scene.render.use_stamp_filename = False
scene.render.use_stamp_render_time = False
scene.render.stamp_font_size = 0
scene.cycles.use_denoising = False
scene.cycles.samples = 10
scene.cycles.sampling_pattern = 'TABULATED_SOBOL'
scene.cycles.light_sampling_threshold = 0.0
scene.cycles.use_adaptive_sampling = False
scene.cycles.use_light_tree = False
scene.cycles.blur_glossy = 0.0
scene.cycles.volume_bounces = 1
scene.cycles.pixel_filter_type = 'GAUSSIAN'
scene.cycles.sample_clamp_indirect = 0.0
scene.view_settings.view_transform = 'Raw'
bpy.context.view_layer.update()
